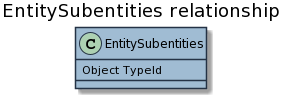

The diagram above was rendered by PlantUML. Its source (embedded in the PNG):
@startuml


skinparam ClassBackgroundColor #a0bcd3
skinparam ClassBorderColor #243245
skinparam ArrowColor #000
title EntitySubentities relationship 
class EntitySubentities{
Object TypeId
}
@enduml